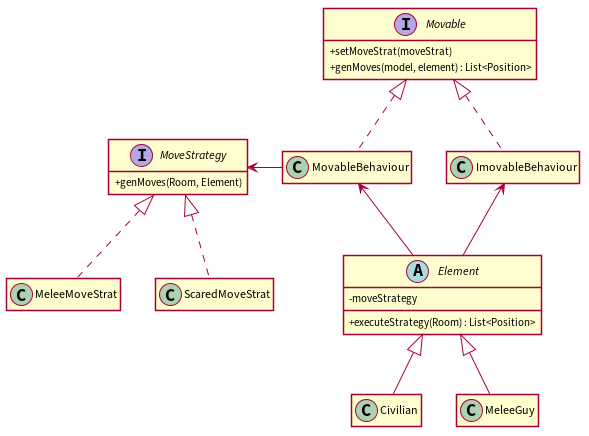

The diagram above was rendered by PlantUML. Its source (embedded in the PNG):
@startuml

hide empty members
skinparam classAttributeIconSize 0
skinparam linetype polyline
skinparam shadowing false

interface Movable {
  + setMoveStrat(moveStrat)
  + genMoves(model, element) : List<Position>
}

interface MoveStrategy {
+ genMoves(Room, Element)
}

abstract class Element {
- moveStrategy
+ executeStrategy(Room) : List<Position>
}

class MeleeMoveStrat {}
class ScaredMoveStrat {}
class ImovableBehaviour {}
class MovableBehaviour {}
class Civilian {}
class MeleeGuy {}

ImovableBehaviour .up.^ Movable
MovableBehaviour .up.^ Movable

Element -up-> ImovableBehaviour
Element -up-> MovableBehaviour

Civilian -up-^ Element
MeleeGuy -up-^ Element

MeleeMoveStrat .up.^ MoveStrategy
ScaredMoveStrat .up.^ MoveStrategy

MovableBehaviour -left-> MoveStrategy 

@enduml